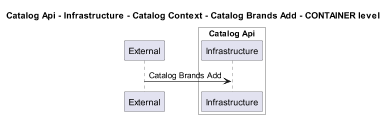

The diagram above was rendered by PlantUML. Its source (embedded in the PNG):
@startuml
!pragma layout smetana
skinparam dpi 60

title Catalog Api - Infrastructure - Catalog Context - Catalog Brands Add - CONTAINER level

participant "External" as C4InterFlow.SoftwareSystems.ExternalSystem

box "Catalog Api" #White
    participant "Infrastructure" as dotnet.eShop.Architecture.SoftwareSystems.CatalogApi.Containers.Infrastructure
end box


C4InterFlow.SoftwareSystems.ExternalSystem -> dotnet.eShop.Architecture.SoftwareSystems.CatalogApi.Containers.Infrastructure : Catalog Brands Add


@enduml